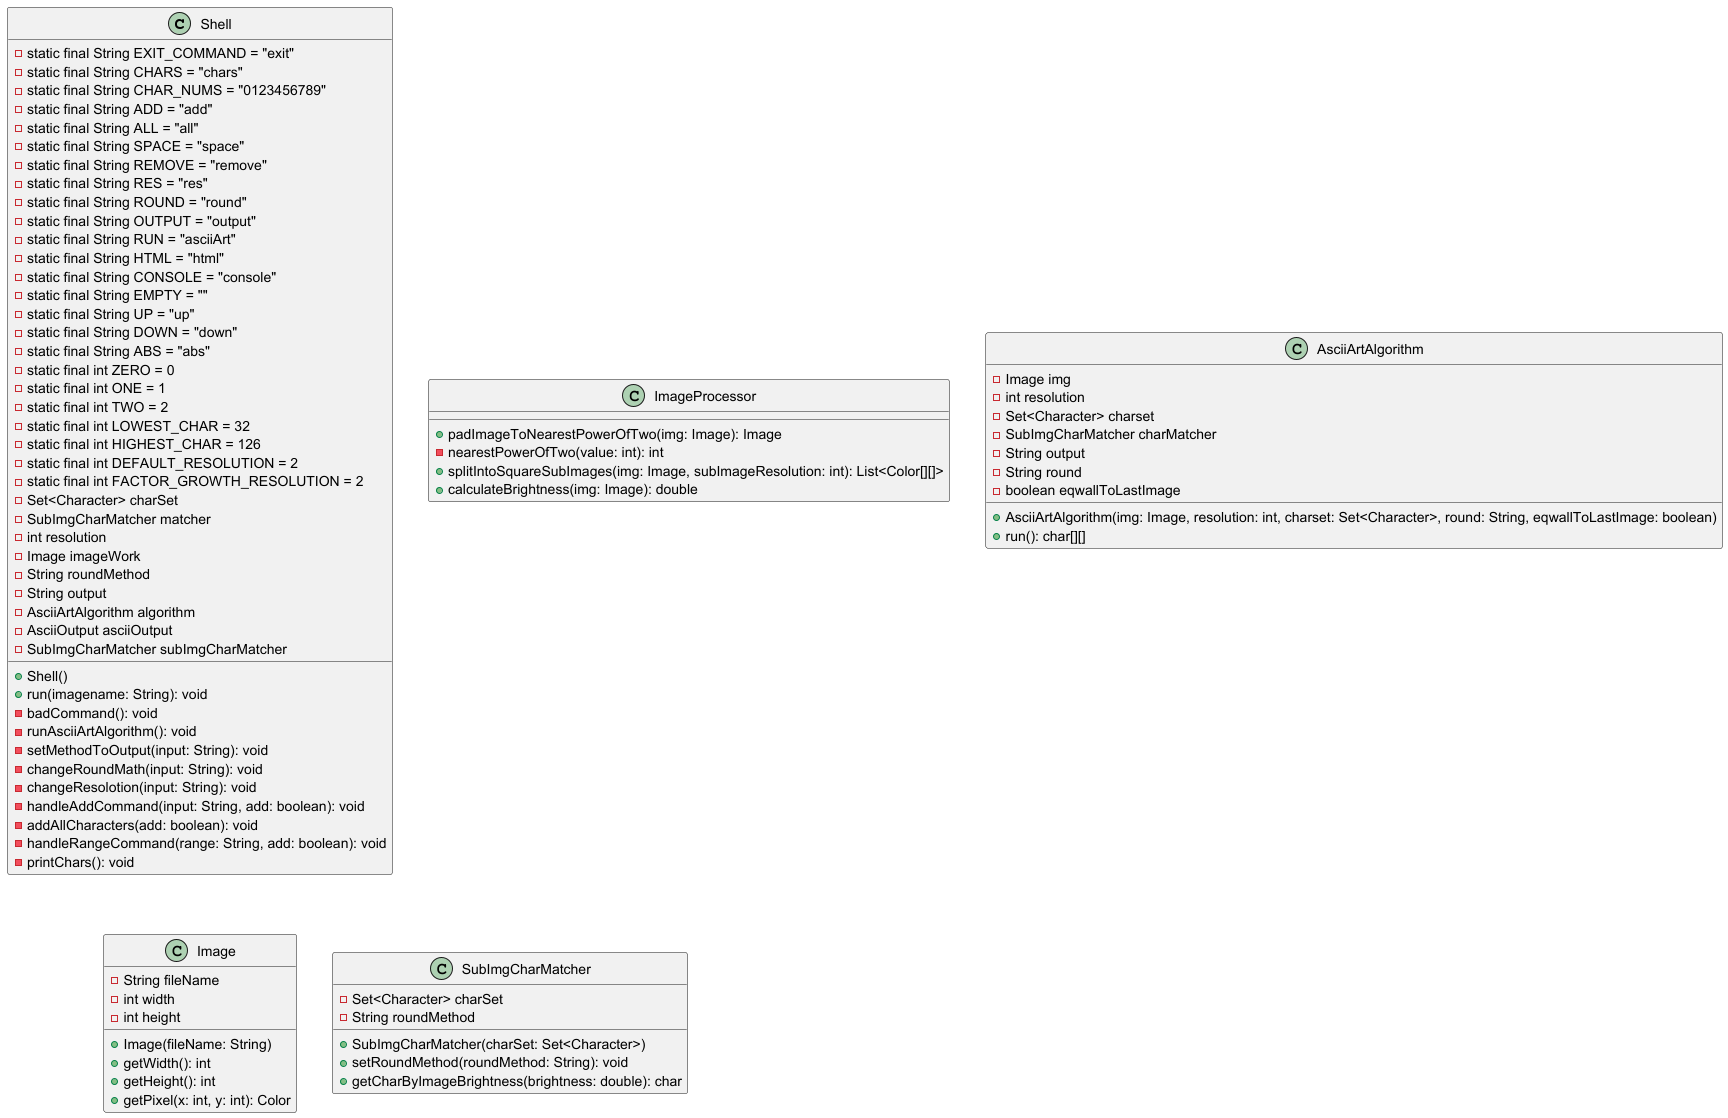

The diagram above was rendered by PlantUML. Its source (embedded in the PNG):
@startuml
class Shell {
    - static final String EXIT_COMMAND = "exit"
    - static final String CHARS = "chars"
    - static final String CHAR_NUMS = "0123456789"
    - static final String ADD = "add"
    - static final String ALL = "all"
    - static final String SPACE = "space"
    - static final String REMOVE = "remove"
    - static final String RES = "res"
    - static final String ROUND = "round"
    - static final String OUTPUT = "output"
    - static final String RUN = "asciiArt"
    - static final String HTML = "html"
    - static final String CONSOLE = "console"
    - static final String EMPTY = ""
    - static final String UP = "up"
    - static final String DOWN = "down"
    - static final String ABS = "abs"
    - static final int ZERO = 0
    - static final int ONE = 1
    - static final int TWO = 2
    - static final int LOWEST_CHAR = 32
    - static final int HIGHEST_CHAR = 126
    - static final int DEFAULT_RESOLUTION = 2
    - static final int FACTOR_GROWTH_RESOLUTION = 2
    - Set<Character> charSet
    - SubImgCharMatcher matcher
    - int resolution
    - Image imageWork
    - String roundMethod
    - String output
    - AsciiArtAlgorithm algorithm
    - AsciiOutput asciiOutput
    - SubImgCharMatcher subImgCharMatcher

    + Shell()
    + run(imagename: String): void
    - badCommand(): void
    - runAsciiArtAlgorithm(): void
    - setMethodToOutput(input: String): void
    - changeRoundMath(input: String): void
    - changeResolotion(input: String): void
    - handleAddCommand(input: String, add: boolean): void
    - addAllCharacters(add: boolean): void
    - handleRangeCommand(range: String, add: boolean): void
    - printChars(): void
}

class ImageProcessor {
    + padImageToNearestPowerOfTwo(img: Image): Image
    - nearestPowerOfTwo(value: int): int
    + splitIntoSquareSubImages(img: Image, subImageResolution: int): List<Color[][]>
    + calculateBrightness(img: Image): double
}

class AsciiArtAlgorithm {
    - Image img
    - int resolution
    - Set<Character> charset
    - SubImgCharMatcher charMatcher
    - String output
    - String round
    - boolean eqwallToLastImage

    + AsciiArtAlgorithm(img: Image, resolution: int, charset: Set<Character>, round: String, eqwallToLastImage: boolean)
    + run(): char[][]
}

class Image {
    - String fileName
    - int width
    - int height

    + Image(fileName: String)
    + getWidth(): int
    + getHeight(): int
    + getPixel(x: int, y: int): Color
}

class SubImgCharMatcher {
    - Set<Character> charSet
    - String roundMethod

    + SubImgCharMatcher(charSet: Set<Character>)
    + setRoundMethod(roundMethod: String): void
    + getCharByImageBrightness(brightness: double): char
}


@enduml